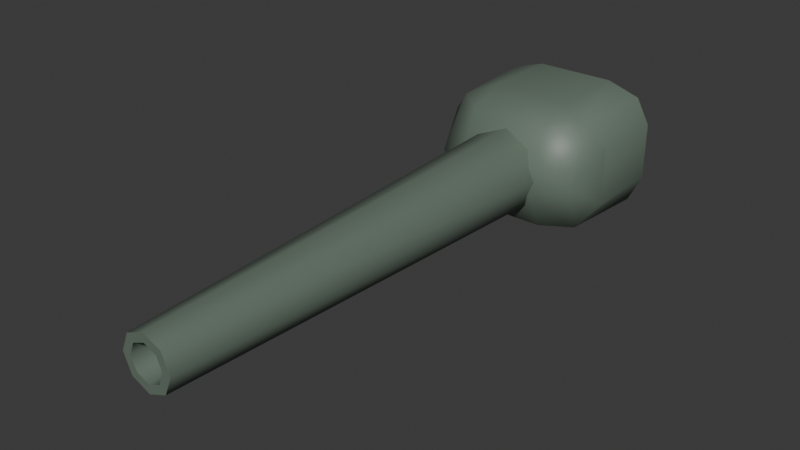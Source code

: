 # Source: Gun_Basic.blend  (saved by Blender 5.2.45; exported with 4.5.12 LTS)
import bpy
from mathutils import Matrix  # noqa: F401  (used for matrix-valued properties, if any)

bpy.ops.wm.read_factory_settings(use_empty=True)
scene = bpy.context.scene
scene.name = 'Scene'

# ---- collections
col_collection = bpy.data.collections.new('Collection'); scene.collection.children.link(col_collection)

# ---- materials (node trees are filled in below, after node groups)
mat_gun_mtr = bpy.data.materials.new('Gun_mtr')
mat_gun_mtr.alpha_threshold = 0.0
mat_gun_mtr.use_backface_culling_lightprobe_volume = False
mat_gun_mtr.roughness = 0.5
mat_gun_mtr.line_color = (0.0, 0.0, 0.0, 1.0)

# ---- material node trees
mat_gun_mtr.use_nodes = True; mat_gun_mtr.node_tree.nodes.clear()
_N = mat_gun_mtr.node_tree.nodes; _L = mat_gun_mtr.node_tree.links
n0 = _N.new('ShaderNodeOutputMaterial'); n0.name = 'Material Output'; n0.location = (200, 100)
n1 = _N.new('ShaderNodeBsdfPrincipled'); n1.name = 'Principled BSDF'; n1.location = (-200, 100)
n1.inputs[0].default_value = (0.1394, 0.1859, 0.146, 1.0)
n1.inputs[10].default_value = 0.005
_L.new(n1.outputs[0], n0.inputs[0])
n0.is_active_output = True

# ---- world
world_world = bpy.data.worlds.new('World'); scene.world = world_world
world_world.use_nodes = True; world_world.node_tree.nodes.clear()
_N = world_world.node_tree.nodes; _L = world_world.node_tree.links
n0 = _N.new('ShaderNodeOutputWorld'); n0.name = 'World Output'; n0.location = (200, 100)
n1 = _N.new('ShaderNodeBackground'); n1.name = 'Background'; n1.location = (-200, 100)
n1.inputs[0].default_value = (0.05088, 0.05088, 0.05088, 1.0)
_L.new(n1.outputs[0], n0.inputs[0])
n0.is_active_output = True
world_world.color = (0.05088, 0.05088, 0.05088)
world_world.sun_shadow_jitter_overblur = 0.0

# ---- meshes
me_cube = bpy.data.meshes.new('Cube')
me_cube.from_pydata([(0.04177, 0.06906, 0.06906), (0.0913, 0.06906, 0.0316), (0.07679, 0.06906, 0.05809), (0.0913, 0.06906, -0.02814), (0.04177, 0.06906, -0.06906), (0.07679, 0.06906, -0.05809), (-0.0913, 0.06906, 0.0316), (-0.04177, 0.06906, 0.06906), (-0.07679, 0.06906, 0.05809), (-0.04177, 0.06906, -0.06906), (-0.0913, 0.06906, -0.02814), (-0.07679, 0.06906, -0.05809), (0.0913, -0.01636, 0.0316), (0.04177, -0.01547, 0.06906), (0.07058, -0.02913, 0.05607), (0.0913, -0.01636, 0.0316), (0.04177, -0.06906, 0.01547), (0.07679, -0.05809, 0.0), (0.04177, -0.05336, 0.05336), (0.04177, -0.06906, -0.01547), (0.0913, -0.01636, -0.02814), (0.04177, -0.01547, -0.06906), (0.07058, -0.02913, -0.05607), (0.04177, -0.05336, -0.05336), (-0.0913, -0.01636, 0.0316), (-0.04177, -0.06906, 0.01547), (-0.07679, -0.05809, 0.0), (-0.0913, -0.01636, 0.0316), (-0.04177, -0.01547, 0.06906), (-0.07058, -0.02913, 0.05607), (-0.04177, -0.05336, 0.05336), (-0.0913, -0.01636, -0.02814), (-0.04177, -0.01547, -0.06906), (-0.07058, -0.02913, -0.05607), (-0.04177, -0.06906, -0.01547), (-0.04177, -0.05336, -0.05336), (0.04381, -0.05447, 6.134e-17), (0.03098, -0.05447, 0.03098), (-2.381e-09, -0.05447, 0.04381), (-0.03098, -0.05447, 0.03098), (-0.04381, -0.05447, 6.134e-17), (-0.03098, -0.05447, -0.03098), (-2.381e-09, -0.05447, -0.04381), (0.03098, -0.05447, -0.03098), (0.01308, -0.5161, 0.01308), (0.0185, -0.5161, 8.42e-09), (-2.256e-08, -0.5161, 0.0185), (-0.01308, -0.5161, 0.01308), (-0.0185, -0.5161, 8.42e-09), (-0.01308, -0.5161, -0.01308), (-2.256e-08, -0.5161, -0.0185), (0.01308, -0.5161, -0.01308), (0.01945, -0.5161, 0.01945), (0.02751, -0.5161, 8.275e-09), (-2.256e-08, -0.5161, 0.02751), (-0.01945, -0.5161, 0.01945), (-0.02751, -0.5161, 8.275e-09), (-0.01945, -0.5161, -0.01945), (-2.256e-08, -0.5161, -0.02751), (0.01945, -0.5161, -0.01945), (-1.256e-08, -0.2836, 9.066e-09)], [], [(14, 13, 18), (29, 30, 28), (15, 12, 14, 17), (17, 14, 18, 16), (27, 24, 26, 29), (29, 26, 25, 30), (22, 20, 17), (33, 32, 35), (22, 23, 21), (31, 33, 26), (26, 33, 35, 34), (20, 15, 17), (22, 17, 19, 23), (21, 4, 5, 22), (22, 5, 3, 20), (0, 13, 14, 2), (2, 14, 12, 1), (16, 19, 17), (24, 31, 26), (26, 34, 25), (6, 27, 29, 8), (8, 29, 28, 7), (31, 10, 11, 33), (33, 11, 9, 32), (3, 1, 12, 15, 20), (13, 0, 7, 28), (4, 21, 32, 9), (31, 24, 27, 6, 10), (13, 28, 30, 18), (18, 30, 25, 16), (19, 16, 25, 34), (35, 23, 19, 34), (32, 21, 23, 35), (50, 51, 60), (37, 38, 54, 52), (42, 43, 59, 58), (40, 41, 57, 56), (38, 39, 55, 54), (36, 37, 52, 53), (43, 36, 53, 59), (41, 42, 58, 57), (39, 40, 56, 55), (44, 45, 53, 52), (46, 44, 52, 54), (47, 46, 54, 55), (48, 47, 55, 56), (49, 48, 56, 57), (50, 49, 57, 58), (51, 50, 58, 59), (45, 51, 59, 53), (48, 49, 60), (46, 47, 60), (45, 44, 60), (51, 45, 60), (49, 50, 60), (47, 48, 60), (44, 46, 60)])
me_cube.polygons.foreach_set('use_smooth', [True] * 57)
_k = set([(44, 45), (44, 46), (45, 51), (46, 47), (47, 48), (48, 49), (49, 50), (50, 51), (52, 53), (52, 54), (53, 59), (54, 55), (55, 56), (56, 57), (57, 58), (58, 59)])
me_cube.attributes.new('sharp_edge', 'BOOLEAN', 'EDGE').data.foreach_set('value', [ (min(e.vertices), max(e.vertices)) in _k for e in me_cube.edges])
_uv = me_cube.uv_layers.new(name='UVMap')
_uv.uv.foreach_set('vector', [0.6885, 0.4671, 0.6897, 0.553, 0.6155, 0.5635, 0.6148, 0.7602, 0.6155, 0.6865, 0.6897, 0.697, 0.5584, 0.4429, 0.5584, 0.4429, 0.6148, 0.4898, 0.5284, 0.4997, 0.5284, 0.4997, 0.6148, 0.4898, 0.6155, 0.5635, 0.528, 0.5678, 0.5584, 0.8071, 0.5681, 0.8203, 0.5284, 0.7503, 0.6148, 0.7602, 0.6148, 0.7602, 0.5284, 0.7503, 0.528, 0.6822, 0.6155, 0.6865, 0.3852, 0.4898, 0.4416, 0.4429, 0.4716, 0.4997, 0.3115, 0.7829, 0.3103, 0.697, 0.3845, 0.6865, 0.3852, 0.4898, 0.3845, 0.5635, 0.3103, 0.553, 0.4416, 0.8071, 0.3852, 0.7602, 0.4716, 0.7503, 0.4716, 0.7503, 0.3852, 0.7602, 0.3845, 0.6865, 0.472, 0.6822, 0.4416, 0.4429, 0.5584, 0.4429, 0.4716, 0.4997, 0.3852, 0.4898, 0.4716, 0.4997, 0.472, 0.5678, 0.3845, 0.5635, 0.3103, 0.553, 0.125, 0.5678, 0.125, 0.5, 0.3115, 0.4671, 0.3115, 0.4671, 0.3849, 0.2401, 0.4428, 0.25, 0.4233, 0.418, 0.875, 0.5678, 0.6897, 0.553, 0.6885, 0.4671, 0.875, 0.5, 0.6151, 0.2401, 0.6885, 0.4671, 0.5767, 0.418, 0.5572, 0.25, 0.528, 0.5678, 0.472, 0.5678, 0.5284, 0.4997, 0.5384, 0.8401, 0.4416, 0.8071, 0.4716, 0.7503, 0.4716, 0.7503, 0.472, 0.6822, 0.528, 0.6822, 0.5572, 1.0, 0.5767, 0.832, 0.6885, 0.7829, 0.625, 1.0, 0.875, 0.75, 0.6885, 0.7829, 0.6897, 0.697, 0.875, 0.6822, 0.4233, 0.832, 0.4428, 1.0, 0.375, 1.0, 0.3115, 0.7829, 0.3115, 0.7829, 0.125, 0.75, 0.125, 0.6822, 0.3103, 0.697, 0.4428, 0.25, 0.5572, 0.25, 0.5584, 0.4429, 0.5584, 0.4429, 0.4233, 0.418, 0.6897, 0.553, 0.875, 0.5678, 0.875, 0.6822, 0.6897, 0.697, 0.125, 0.5678, 0.3103, 0.553, 0.3103, 0.697, 0.125, 0.6822, 0.4416, 0.8071, 0.5681, 0.8203, 0.5767, 0.832, 0.5572, 1.0, 0.4428, 1.0, 0.6897, 0.553, 0.6897, 0.697, 0.6155, 0.6865, 0.6155, 0.5635, 0.6155, 0.5635, 0.6155, 0.6865, 0.528, 0.6822, 0.528, 0.5678, 0.472, 0.5678, 0.528, 0.5678, 0.528, 0.6822, 0.472, 0.6822, 0.3845, 0.6865, 0.3845, 0.5635, 0.472, 0.5678, 0.472, 0.6822, 0.3103, 0.697, 0.3103, 0.553, 0.3845, 0.5635, 0.3845, 0.6865, 0.0, 0.0, 0.0, 0.0, 0.0, 0.0, 0.0, 0.0, 0.0, 0.0, 0.0, 0.0, 0.0, 0.0, 0.0, 0.0, 0.0, 0.0, 0.0, 0.0, 0.0, 0.0, 0.0, 0.0, 0.0, 0.0, 0.0, 0.0, 0.0, 0.0, 0.0, 0.0, 0.0, 0.0, 0.0, 0.0, 0.0, 0.0, 0.0, 0.0, 0.0, 0.0, 0.0, 0.0, 0.0, 0.0, 0.0, 0.0, 0.0, 0.0, 0.0, 0.0, 0.0, 0.0, 0.0, 0.0, 0.0, 0.0, 0.0, 0.0, 0.0, 0.0, 0.0, 0.0, 0.0, 0.0, 0.0, 0.0, 0.0, 0.0, 0.0, 0.0, 0.0, 0.0, 0.0, 0.0, 0.0, 0.0, 0.0, 0.0, 0.0, 0.0, 0.0, 0.0, 0.0, 0.0, 0.0, 0.0, 0.0, 0.0, 0.0, 0.0, 0.0, 0.0, 0.0, 0.0, 0.0, 0.0, 0.0, 0.0, 0.0, 0.0, 0.0, 0.0, 0.0, 0.0, 0.0, 0.0, 0.0, 0.0, 0.0, 0.0, 0.0, 0.0, 0.0, 0.0, 0.0, 0.0, 0.0, 0.0, 0.0, 0.0, 0.0, 0.0, 0.0, 0.0, 0.0, 0.0, 0.0, 0.0, 0.0, 0.0, 0.0, 0.0, 0.0, 0.0, 0.0, 0.0, 0.0, 0.0, 0.0, 0.0, 0.0, 0.0, 0.0, 0.0, 0.0, 0.0, 0.0, 0.0, 0.0, 0.0, 0.0, 0.0, 0.0, 0.0, 0.0, 0.0, 0.0, 0.0, 0.0, 0.0, 0.0, 0.0, 0.0, 0.0, 0.0, 0.0, 0.0, 0.0, 0.0, 0.0, 0.0, 0.0, 0.0, 0.0])
me_cube.materials.append(mat_gun_mtr)
me_cube.use_mirror_vertex_groups = False
me_cube.update()

# ---- objects
ob_cube = bpy.data.objects.new('Cube', me_cube)

# ---- transforms, parenting, visibility, modifiers, constraints
ob_cube.location = (0.0, 0.0, 0.0)
ob_cube.lock_rotations_4d = False
ob_cube.empty_display_type = 'ARROWS'
ob_cube.lineart.crease_threshold = 0.0

# ---- collection membership
col_collection.objects.link(ob_cube)

# ---- scene / render settings (as saved in the file)
scene.frame_start = 1; scene.frame_end = 250; scene.frame_set(1)
scene.render.engine = 'BLENDER_EEVEE_NEXT'
scene.render.bake_bias = 0.0
scene.render.bake_samples = 0
scene.render.compositor_device = 'GPU'
scene.eevee.use_volume_custom_range = False
scene.eevee.fast_gi_thickness_near = 0.1
scene.eevee.fast_gi_thickness_far = 0.0
scene.eevee.ray_tracing_options.screen_trace_thickness = 0.1
bpy.context.view_layer.update()

# ---- added for rendering (the .blend has no active camera and no usable light): camera, sun
cam_auto = bpy.data.cameras.new('AutoCamera')
cam_auto.lens = 50.0
cam_auto.sensor_width = 36.0
cam_auto.clip_end = 1000.0
ob_auto_camera = bpy.data.objects.new('AutoCamera', cam_auto)
scene.collection.objects.link(ob_auto_camera)
ob_auto_camera.location = (0.581331, -0.921097, 0.465065)
ob_auto_camera.rotation_euler = (1.09748, -7.21219e-08, 0.694738)
scene.camera = ob_auto_camera
light_auto_sun = bpy.data.lights.new('AutoSun', 'SUN')
light_auto_sun.energy = 3.0
light_auto_sun.angle = 0.0523599
ob_auto_sun = bpy.data.objects.new('AutoSun', light_auto_sun)
scene.collection.objects.link(ob_auto_sun)
ob_auto_sun.rotation_euler = (0.872665, 0.174533, 0.523599)
bpy.context.view_layer.update()

